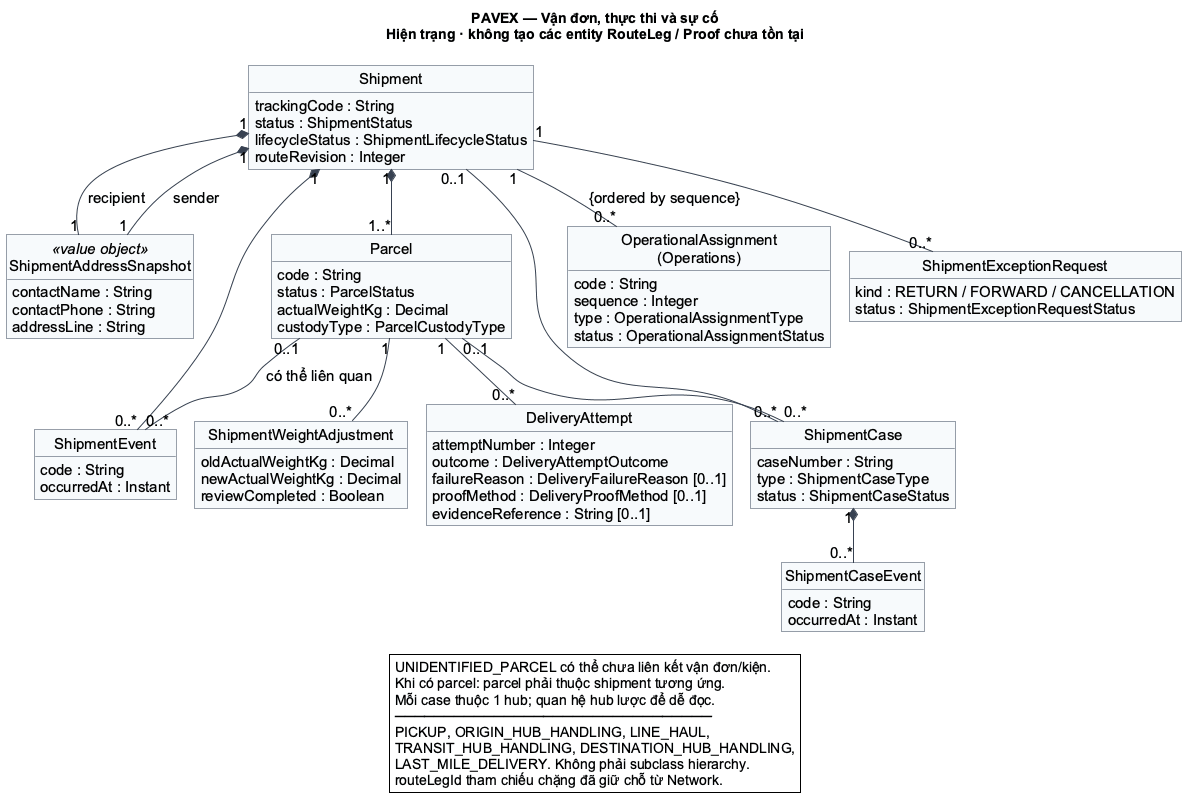

The diagram above was rendered by PlantUML. Its source (embedded in the PNG):
@startuml
!include style.puml
title PAVEX — Vận đơn, thực thi và sự cố\nHiện trạng · không tạo các entity RouteLeg / Proof chưa tồn tại
class Shipment {
  trackingCode : String
  status : ShipmentStatus
  lifecycleStatus : ShipmentLifecycleStatus
  routeRevision : Integer
}
class ShipmentAddressSnapshot <<value object>> {
  contactName : String
  contactPhone : String
  addressLine : String
}
class Parcel {
  code : String
  status : ParcelStatus
  actualWeightKg : Decimal
  custodyType : ParcelCustodyType
}
class ShipmentEvent {
  code : String
  occurredAt : Instant
}
class DeliveryAttempt {
  attemptNumber : Integer
  outcome : DeliveryAttemptOutcome
  failureReason : DeliveryFailureReason [0..1]
  proofMethod : DeliveryProofMethod [0..1]
  evidenceReference : String [0..1]
}
class "OperationalAssignment\n(Operations)" as Assignment {
  code : String
  sequence : Integer
  type : OperationalAssignmentType
  status : OperationalAssignmentStatus
}
class ShipmentCase {
  caseNumber : String
  type : ShipmentCaseType
  status : ShipmentCaseStatus
}
class ShipmentCaseEvent {
  code : String
  occurredAt : Instant
}
class ShipmentExceptionRequest {
  kind : RETURN / FORWARD / CANCELLATION
  status : ShipmentExceptionRequestStatus
}
class ShipmentWeightAdjustment {
  oldActualWeightKg : Decimal
  newActualWeightKg : Decimal
  reviewCompleted : Boolean
}
Shipment "1" *-- "1" ShipmentAddressSnapshot : sender
Shipment "1" *-- "1" ShipmentAddressSnapshot : recipient
Shipment "1" *-- "1..*" Parcel
Shipment "1" *-- "0..*" ShipmentEvent
Parcel "0..1" -- "0..*" ShipmentEvent : có thể liên quan
Parcel "1" -- "0..*" DeliveryAttempt
Shipment "1" -- "0..*" Assignment : {ordered by sequence}
Shipment "0..1" -- "0..*" ShipmentCase
Parcel "0..1" -- "0..*" ShipmentCase
ShipmentCase "1" *-- "0..*" ShipmentCaseEvent
Shipment "1" -- "0..*" ShipmentExceptionRequest
Parcel "1" -- "0..*" ShipmentWeightAdjustment
legend bottom
  UNIDENTIFIED_PARCEL có thể chưa liên kết vận đơn/kiện.
  Khi có parcel: parcel phải thuộc shipment tương ứng.
  Mỗi case thuộc 1 hub; quan hệ hub lược để dễ đọc.
  ────────────────────────────────
  PICKUP, ORIGIN_HUB_HANDLING, LINE_HAUL,
  TRANSIT_HUB_HANDLING, DESTINATION_HUB_HANDLING,
  LAST_MILE_DELIVERY. Không phải subclass hierarchy.
  routeLegId tham chiếu chặng đã giữ chỗ từ Network.
endlegend
@enduml